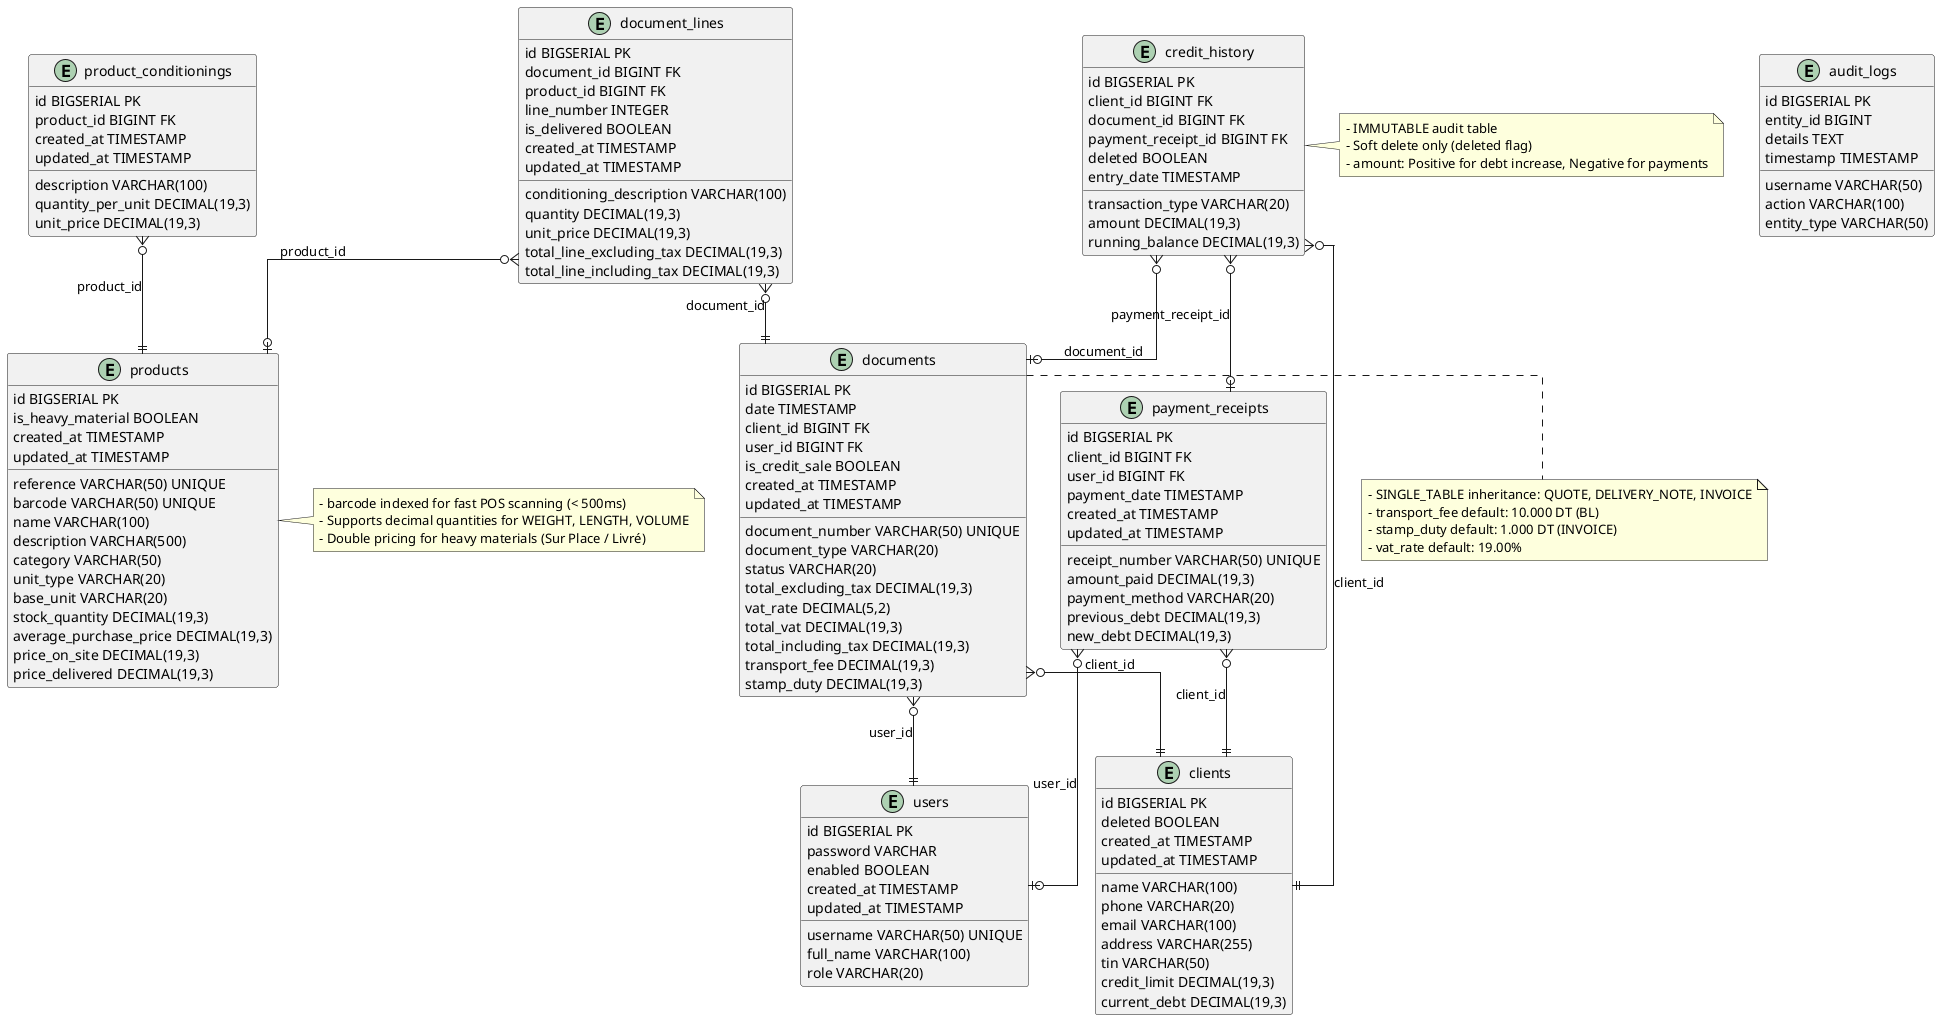

The diagram above was rendered by PlantUML. Its source (embedded in the PNG):
@startuml Hardware Store Database Schema
' INOVEXAHUB - Système de Gestion Commerciale et Point de Vente (POS)
' Sprint 1: Modélisation UML - Database Schema
' Version: 1.0 (MVP)
' Database: PostgreSQL

skinparam linetype ortho
skinparam entity {
  BackgroundColor<<FK>> LightBlue
  BorderColor<<FK>> Blue
}

' ============================================
' TABLES
' ============================================

entity users {
  id BIGSERIAL PK
  username VARCHAR(50) UNIQUE
  password VARCHAR
  full_name VARCHAR(100)
  role VARCHAR(20)
  enabled BOOLEAN
  created_at TIMESTAMP
  updated_at TIMESTAMP
}

entity clients {
  id BIGSERIAL PK
  name VARCHAR(100)
  phone VARCHAR(20)
  email VARCHAR(100)
  address VARCHAR(255)
  tin VARCHAR(50)
  credit_limit DECIMAL(19,3)
  current_debt DECIMAL(19,3)
  deleted BOOLEAN
  created_at TIMESTAMP
  updated_at TIMESTAMP
}

entity products {
  id BIGSERIAL PK
  reference VARCHAR(50) UNIQUE
  barcode VARCHAR(50) UNIQUE
  name VARCHAR(100)
  description VARCHAR(500)
  category VARCHAR(50)
  unit_type VARCHAR(20)
  is_heavy_material BOOLEAN
  base_unit VARCHAR(20)
  stock_quantity DECIMAL(19,3)
  average_purchase_price DECIMAL(19,3)
  price_on_site DECIMAL(19,3)
  price_delivered DECIMAL(19,3)
  created_at TIMESTAMP
  updated_at TIMESTAMP
}

entity product_conditionings {
  id BIGSERIAL PK
  product_id BIGINT FK
  description VARCHAR(100)
  quantity_per_unit DECIMAL(19,3)
  unit_price DECIMAL(19,3)
  created_at TIMESTAMP
  updated_at TIMESTAMP
}

entity documents {
  id BIGSERIAL PK
  document_number VARCHAR(50) UNIQUE
  date TIMESTAMP
  document_type VARCHAR(20)
  status VARCHAR(20)
  client_id BIGINT FK
  user_id BIGINT FK
  total_excluding_tax DECIMAL(19,3)
  vat_rate DECIMAL(5,2)
  total_vat DECIMAL(19,3)
  total_including_tax DECIMAL(19,3)
  transport_fee DECIMAL(19,3)
  stamp_duty DECIMAL(19,3)
  is_credit_sale BOOLEAN
  created_at TIMESTAMP
  updated_at TIMESTAMP
}

entity document_lines {
  id BIGSERIAL PK
  document_id BIGINT FK
  product_id BIGINT FK
  line_number INTEGER
  conditioning_description VARCHAR(100)
  quantity DECIMAL(19,3)
  unit_price DECIMAL(19,3)
  total_line_excluding_tax DECIMAL(19,3)
  total_line_including_tax DECIMAL(19,3)
  is_delivered BOOLEAN
  created_at TIMESTAMP
  updated_at TIMESTAMP
}

entity payment_receipts {
  id BIGSERIAL PK
  receipt_number VARCHAR(50) UNIQUE
  client_id BIGINT FK
  user_id BIGINT FK
  amount_paid DECIMAL(19,3)
  payment_date TIMESTAMP
  payment_method VARCHAR(20)
  previous_debt DECIMAL(19,3)
  new_debt DECIMAL(19,3)
  created_at TIMESTAMP
  updated_at TIMESTAMP
}

entity credit_history {
  id BIGSERIAL PK
  client_id BIGINT FK
  document_id BIGINT FK
  payment_receipt_id BIGINT FK
  transaction_type VARCHAR(20)
  amount DECIMAL(19,3)
  running_balance DECIMAL(19,3)
  deleted BOOLEAN
  entry_date TIMESTAMP
}

entity audit_logs {
  id BIGSERIAL PK
  username VARCHAR(50)
  action VARCHAR(100)
  entity_type VARCHAR(50)
  entity_id BIGINT
  details TEXT
  timestamp TIMESTAMP
}

' ============================================
' FOREIGN KEY RELATIONSHIPS
' ============================================

product_conditionings }o--|| products : "product_id"
documents }o--|| clients : "client_id"
documents }o--|| users : "user_id"
document_lines }o--|| documents : "document_id"
document_lines }o--o| products : "product_id"
payment_receipts }o--|| clients : "client_id"
payment_receipts }o--o| users : "user_id"
credit_history }o--|| clients : "client_id"
credit_history }o--o| documents : "document_id"
credit_history }o--o| payment_receipts : "payment_receipt_id"

' ============================================
' NOTES
' ============================================

note right of products
  - barcode indexed for fast POS scanning (< 500ms)
  - Supports decimal quantities for WEIGHT, LENGTH, VOLUME
  - Double pricing for heavy materials (Sur Place / Livré)
end note

note right of documents
  - SINGLE_TABLE inheritance: QUOTE, DELIVERY_NOTE, INVOICE
  - transport_fee default: 10.000 DT (BL)
  - stamp_duty default: 1.000 DT (INVOICE)
  - vat_rate default: 19.00%
end note

note right of credit_history
  - IMMUTABLE audit table
  - Soft delete only (deleted flag)
  - amount: Positive for debt increase, Negative for payments
end note

@enduml